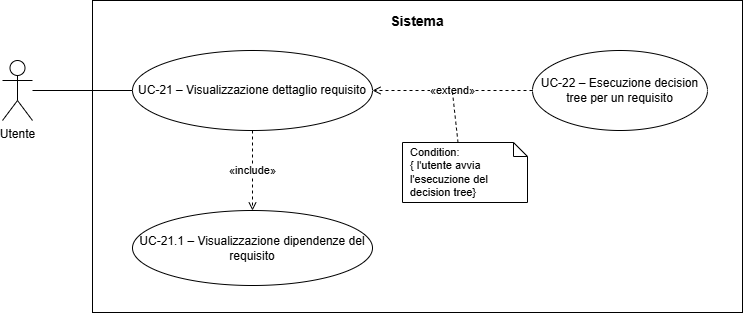

The diagram above was exported from draw.io. Its source (the exported page's mxGraphModel, read from the mxfile embedded in the PNG):
<mxGraphModel dx="1414" dy="751" grid="1" gridSize="10" guides="1" tooltips="1" connect="1" arrows="1" fold="1" page="1" pageScale="1" pageWidth="850" pageHeight="1100" math="0" shadow="0">
  <root>
    <mxCell id="0" />
    <mxCell id="1" parent="0" />
    <mxCell id="pN_ZGXVSrXhM0E_EvlHr-1" parent="1" style="rounded=0;whiteSpace=wrap;html=1;fillColor=none;strokeColor=#000000;strokeWidth=1;align=center;verticalAlign=top;fontSize=14;spacingTop=6;fontStyle=0;" value="&lt;b&gt;Sistema&lt;/b&gt;" vertex="1">
      <mxGeometry height="312" width="650" x="140" y="68" as="geometry" />
    </mxCell>
    <mxCell id="pN_ZGXVSrXhM0E_EvlHr-2" parent="1" style="shape=umlActor;verticalLabelPosition=bottom;verticalAlign=top;html=1;outlineConnect=0;" value="Utente" vertex="1">
      <mxGeometry height="60" width="30" x="50" y="128" as="geometry" />
    </mxCell>
    <mxCell id="pN_ZGXVSrXhM0E_EvlHr-3" parent="1" style="ellipse;whiteSpace=wrap;html=1;fillColor=#ffffff;strokeColor=#000000;strokeWidth=1;fontSize=12;" value="UC-21 – Visualizzazione dettaglio requisito" vertex="1">
      <mxGeometry height="80" width="240" x="180" y="118" as="geometry" />
    </mxCell>
    <mxCell id="pN_ZGXVSrXhM0E_EvlHr-4" parent="1" style="ellipse;whiteSpace=wrap;html=1;fillColor=#ffffff;strokeColor=#000000;strokeWidth=1;fontSize=12;" value="UC-22 – Esecuzione decision tree per un requisito" vertex="1">
      <mxGeometry height="80" width="175" x="580" y="118" as="geometry" />
    </mxCell>
    <mxCell id="pN_ZGXVSrXhM0E_EvlHr-5" parent="1" style="ellipse;whiteSpace=wrap;html=1;fillColor=#ffffff;strokeColor=#000000;strokeWidth=1;fontSize=12;" value="UC-21.1 – Visualizzazione dipendenze del requisito" vertex="1">
      <mxGeometry height="75" width="240" x="180" y="278" as="geometry" />
    </mxCell>
    <mxCell id="pN_ZGXVSrXhM0E_EvlHr-6" edge="1" parent="1" source="pN_ZGXVSrXhM0E_EvlHr-2" style="endArrow=none;html=1;strokeColor=#000000;strokeWidth=1;entryX=0;entryY=0.5;entryDx=0;entryDy=0;" target="pN_ZGXVSrXhM0E_EvlHr-3" value="">
      <mxGeometry relative="1" as="geometry">
        <mxPoint x="40" y="178" as="sourcePoint" />
      </mxGeometry>
    </mxCell>
    <mxCell id="pN_ZGXVSrXhM0E_EvlHr-7" edge="1" parent="1" source="pN_ZGXVSrXhM0E_EvlHr-4" style="dashed=1;endArrow=open;endFill=0;html=1;strokeColor=#000000;strokeWidth=1;fontSize=11;exitX=0;exitY=0.5;exitDx=0;exitDy=0;entryX=1;entryY=0.5;entryDx=0;entryDy=0;" target="pN_ZGXVSrXhM0E_EvlHr-3" value="«extend»">
      <mxGeometry relative="1" as="geometry" />
    </mxCell>
    <mxCell id="pN_ZGXVSrXhM0E_EvlHr-8" edge="1" parent="1" source="pN_ZGXVSrXhM0E_EvlHr-3" style="dashed=1;endArrow=open;endFill=0;html=1;strokeColor=#000000;strokeWidth=1;fontSize=11;exitX=0.5;exitY=1;exitDx=0;exitDy=0;entryX=0.5;entryY=0;entryDx=0;entryDy=0;" target="pN_ZGXVSrXhM0E_EvlHr-5" value="«include»">
      <mxGeometry relative="1" as="geometry" />
    </mxCell>
    <mxCell id="pN_ZGXVSrXhM0E_EvlHr-9" parent="1" style="shape=note;whiteSpace=wrap;html=1;backgroundOutline=1;size=14;fillColor=#ffffff;strokeColor=#000000;fontSize=11;align=left;spacingLeft=6;" value="Condition:&lt;div&gt;{ l'utente avvia l'esecuzione del decision tree}&lt;/div&gt;" vertex="1">
      <mxGeometry height="60" width="125" x="450" y="210" as="geometry" />
    </mxCell>
    <mxCell id="pN_ZGXVSrXhM0E_EvlHr-10" edge="1" parent="1" source="pN_ZGXVSrXhM0E_EvlHr-9" style="dashed=1;endArrow=none;html=1;strokeColor=#000000;strokeWidth=1;exitX=0;exitY=0;exitDx=55.5;exitDy=0;exitPerimeter=0;" value="">
      <mxGeometry relative="1" as="geometry">
        <mxPoint x="500" y="160" as="targetPoint" />
      </mxGeometry>
    </mxCell>
  </root>
</mxGraphModel>